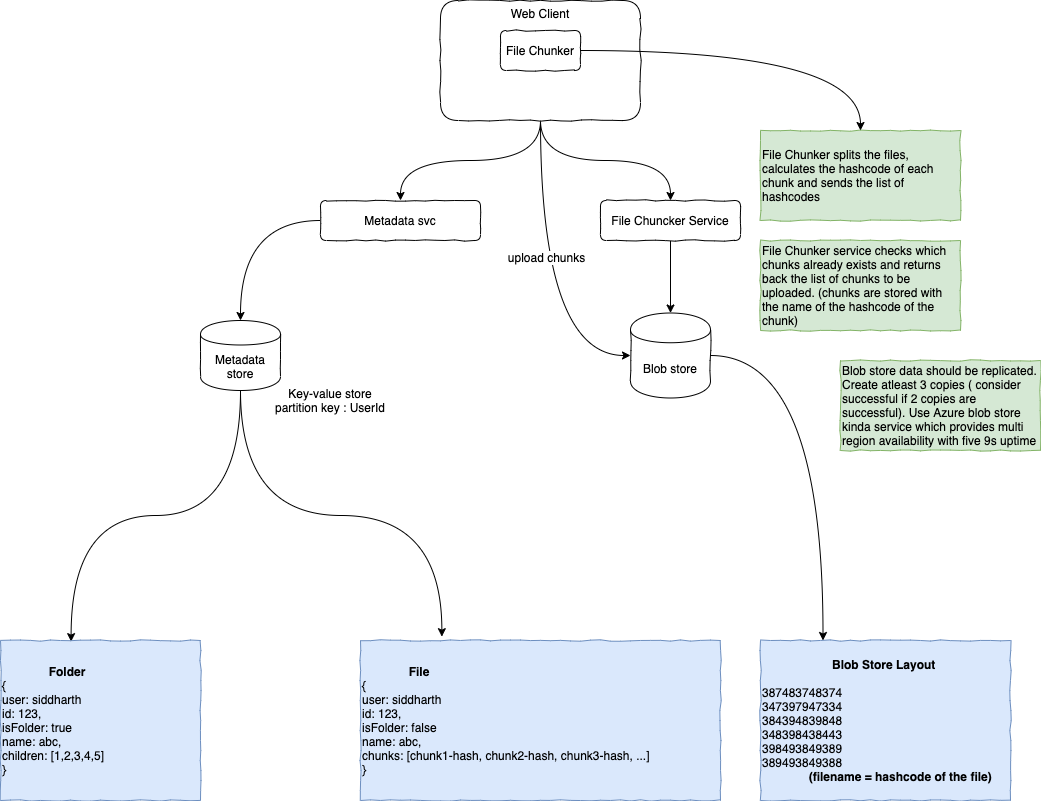

The diagram above was exported from draw.io. Its source (the exported page's mxGraphModel, read from the mxfile embedded in the PNG):
<mxGraphModel dx="1421" dy="1036" grid="1" gridSize="10" guides="1" tooltips="1" connect="1" arrows="1" fold="1" page="0" pageScale="1" pageWidth="827" pageHeight="1169" math="0" shadow="0">
  <root>
    <mxCell id="0" />
    <mxCell id="1" parent="0" />
    <mxCell id="CpWmDBukQxbkeZfVRMgM-22" style="edgeStyle=orthogonalEdgeStyle;curved=1;orthogonalLoop=1;jettySize=auto;html=1;startArrow=none;startFill=0;endArrow=classic;endFill=1;" parent="1" source="CpWmDBukQxbkeZfVRMgM-20" target="CpWmDBukQxbkeZfVRMgM-21" edge="1">
      <mxGeometry relative="1" as="geometry" />
    </mxCell>
    <mxCell id="CpWmDBukQxbkeZfVRMgM-24" style="edgeStyle=orthogonalEdgeStyle;curved=1;orthogonalLoop=1;jettySize=auto;html=1;entryX=0.5;entryY=0;entryDx=0;entryDy=0;startArrow=none;startFill=0;endArrow=classic;endFill=1;" parent="1" source="CpWmDBukQxbkeZfVRMgM-20" target="CpWmDBukQxbkeZfVRMgM-1" edge="1">
      <mxGeometry relative="1" as="geometry" />
    </mxCell>
    <mxCell id="CpWmDBukQxbkeZfVRMgM-28" style="edgeStyle=orthogonalEdgeStyle;curved=1;orthogonalLoop=1;jettySize=auto;html=1;entryX=0;entryY=0.5;entryDx=0;entryDy=0;startArrow=none;startFill=0;endArrow=classic;endFill=1;" parent="1" source="CpWmDBukQxbkeZfVRMgM-20" target="CpWmDBukQxbkeZfVRMgM-4" edge="1">
      <mxGeometry relative="1" as="geometry" />
    </mxCell>
    <mxCell id="CpWmDBukQxbkeZfVRMgM-29" value="upload chunks" style="text;html=1;align=center;verticalAlign=middle;resizable=0;points=[];labelBackgroundColor=#ffffff;" parent="CpWmDBukQxbkeZfVRMgM-28" vertex="1" connectable="0">
      <mxGeometry x="-0.1649" y="5" relative="1" as="geometry">
        <mxPoint as="offset" />
      </mxGeometry>
    </mxCell>
    <mxCell id="CpWmDBukQxbkeZfVRMgM-20" value="Web Client" style="rounded=1;whiteSpace=wrap;html=1;comic=1;verticalAlign=top;" parent="1" vertex="1">
      <mxGeometry x="200" y="-120" width="200" height="120" as="geometry" />
    </mxCell>
    <mxCell id="CpWmDBukQxbkeZfVRMgM-16" style="edgeStyle=orthogonalEdgeStyle;curved=1;orthogonalLoop=1;jettySize=auto;html=1;entryX=0.5;entryY=0;entryDx=0;entryDy=0;startArrow=none;startFill=0;endArrow=classic;endFill=1;" parent="1" source="CpWmDBukQxbkeZfVRMgM-1" target="CpWmDBukQxbkeZfVRMgM-2" edge="1">
      <mxGeometry relative="1" as="geometry" />
    </mxCell>
    <mxCell id="CpWmDBukQxbkeZfVRMgM-1" value="Metadata svc" style="rounded=1;whiteSpace=wrap;html=1;comic=1;" parent="1" vertex="1">
      <mxGeometry x="80" y="80" width="160" height="40" as="geometry" />
    </mxCell>
    <mxCell id="CpWmDBukQxbkeZfVRMgM-13" style="edgeStyle=orthogonalEdgeStyle;curved=1;orthogonalLoop=1;jettySize=auto;html=1;entryX=0.353;entryY=0.007;entryDx=0;entryDy=0;entryPerimeter=0;startArrow=none;startFill=0;endArrow=classic;endFill=1;" parent="1" source="CpWmDBukQxbkeZfVRMgM-2" target="CpWmDBukQxbkeZfVRMgM-8" edge="1">
      <mxGeometry relative="1" as="geometry" />
    </mxCell>
    <mxCell id="CpWmDBukQxbkeZfVRMgM-14" style="edgeStyle=orthogonalEdgeStyle;curved=1;orthogonalLoop=1;jettySize=auto;html=1;startArrow=none;startFill=0;endArrow=classic;endFill=1;exitX=0.5;exitY=1;exitDx=0;exitDy=0;entryX=0.226;entryY=-0.024;entryDx=0;entryDy=0;entryPerimeter=0;" parent="1" source="CpWmDBukQxbkeZfVRMgM-2" target="CpWmDBukQxbkeZfVRMgM-9" edge="1">
      <mxGeometry relative="1" as="geometry">
        <mxPoint x="120" y="350" as="targetPoint" />
      </mxGeometry>
    </mxCell>
    <mxCell id="CpWmDBukQxbkeZfVRMgM-2" value="Metadata store" style="shape=cylinder;whiteSpace=wrap;html=1;boundedLbl=1;backgroundOutline=1;rounded=1;comic=1;" parent="1" vertex="1">
      <mxGeometry x="-40" y="200" width="80" height="70" as="geometry" />
    </mxCell>
    <mxCell id="fpEOzQlLlDk4r-WBZU6--2" style="edgeStyle=orthogonalEdgeStyle;curved=1;orthogonalLoop=1;jettySize=auto;html=1;entryX=0.25;entryY=0;entryDx=0;entryDy=0;" parent="1" source="CpWmDBukQxbkeZfVRMgM-4" target="CpWmDBukQxbkeZfVRMgM-30" edge="1">
      <mxGeometry relative="1" as="geometry" />
    </mxCell>
    <mxCell id="CpWmDBukQxbkeZfVRMgM-4" value="Blob store" style="shape=cylinder;whiteSpace=wrap;html=1;boundedLbl=1;backgroundOutline=1;rounded=1;comic=1;" parent="1" vertex="1">
      <mxGeometry x="390" y="192.5" width="80" height="85" as="geometry" />
    </mxCell>
    <mxCell id="CpWmDBukQxbkeZfVRMgM-8" value="&amp;nbsp; &amp;nbsp; &amp;nbsp; &amp;nbsp; &amp;nbsp; &amp;nbsp; &amp;nbsp; &lt;b&gt;Folder&lt;/b&gt;&lt;br&gt;{&lt;br&gt;user: siddharth&lt;br&gt;id: 123,&lt;br&gt;isFolder: true&lt;br&gt;name: abc,&lt;br&gt;children: [1,2,3,4,5]&lt;br&gt;}" style="text;html=1;strokeColor=#6c8ebf;fillColor=#dae8fc;align=left;verticalAlign=middle;whiteSpace=wrap;rounded=0;comic=1;" parent="1" vertex="1">
      <mxGeometry x="-240" y="520" width="200" height="160" as="geometry" />
    </mxCell>
    <mxCell id="CpWmDBukQxbkeZfVRMgM-9" value="&amp;nbsp; &amp;nbsp; &amp;nbsp; &amp;nbsp; &amp;nbsp; &amp;nbsp; &amp;nbsp; &lt;b&gt;File&lt;/b&gt;&lt;br&gt;{&lt;br&gt;user: siddharth&lt;br&gt;id: 123,&lt;br&gt;isFolder: false&lt;br&gt;name: abc,&lt;br&gt;chunks: [chunk1-hash, chunk2-hash, chunk3-hash, ...]&lt;br&gt;}" style="text;html=1;strokeColor=#6c8ebf;fillColor=#dae8fc;align=left;verticalAlign=middle;whiteSpace=wrap;rounded=0;comic=1;" parent="1" vertex="1">
      <mxGeometry x="120" y="520" width="360" height="160" as="geometry" />
    </mxCell>
    <mxCell id="CpWmDBukQxbkeZfVRMgM-11" value="File Chunker splits the files, calculates the hashcode of each chunk and sends the list of hashcodes" style="text;html=1;strokeColor=#82b366;fillColor=#d5e8d4;align=left;verticalAlign=middle;whiteSpace=wrap;rounded=0;comic=1;" parent="1" vertex="1">
      <mxGeometry x="520" y="10" width="200" height="90" as="geometry" />
    </mxCell>
    <mxCell id="CpWmDBukQxbkeZfVRMgM-15" value="Key-value store&lt;br&gt;partition key : UserId" style="text;html=1;strokeColor=none;fillColor=none;align=center;verticalAlign=middle;whiteSpace=wrap;rounded=0;comic=1;" parent="1" vertex="1">
      <mxGeometry x="-10" y="270" width="200" height="20" as="geometry" />
    </mxCell>
    <mxCell id="CpWmDBukQxbkeZfVRMgM-32" style="edgeStyle=orthogonalEdgeStyle;curved=1;orthogonalLoop=1;jettySize=auto;html=1;entryX=0.5;entryY=0;entryDx=0;entryDy=0;startArrow=none;startFill=0;endArrow=classic;endFill=1;" parent="1" source="CpWmDBukQxbkeZfVRMgM-17" target="CpWmDBukQxbkeZfVRMgM-11" edge="1">
      <mxGeometry relative="1" as="geometry" />
    </mxCell>
    <mxCell id="CpWmDBukQxbkeZfVRMgM-17" value="File Chunker" style="rounded=1;whiteSpace=wrap;html=1;comic=1;" parent="1" vertex="1">
      <mxGeometry x="260" y="-90" width="80" height="40" as="geometry" />
    </mxCell>
    <mxCell id="CpWmDBukQxbkeZfVRMgM-26" style="edgeStyle=orthogonalEdgeStyle;curved=1;orthogonalLoop=1;jettySize=auto;html=1;startArrow=none;startFill=0;endArrow=classic;endFill=1;" parent="1" source="CpWmDBukQxbkeZfVRMgM-21" target="CpWmDBukQxbkeZfVRMgM-4" edge="1">
      <mxGeometry relative="1" as="geometry" />
    </mxCell>
    <mxCell id="CpWmDBukQxbkeZfVRMgM-21" value="File Chuncker Service" style="rounded=1;whiteSpace=wrap;html=1;comic=1;" parent="1" vertex="1">
      <mxGeometry x="360" y="80" width="140" height="40" as="geometry" />
    </mxCell>
    <mxCell id="CpWmDBukQxbkeZfVRMgM-25" value="File Chunker service checks which chunks already exists and returns back the list of chunks to be uploaded. (chunks are stored with the name of the hashcode of the chunk)" style="text;html=1;strokeColor=#82b366;fillColor=#d5e8d4;align=left;verticalAlign=middle;whiteSpace=wrap;rounded=0;comic=1;" parent="1" vertex="1">
      <mxGeometry x="520" y="120" width="200" height="90" as="geometry" />
    </mxCell>
    <mxCell id="CpWmDBukQxbkeZfVRMgM-30" value="&lt;b&gt;&amp;nbsp; &amp;nbsp; &amp;nbsp; &amp;nbsp; &amp;nbsp; &amp;nbsp; &amp;nbsp; &amp;nbsp; &amp;nbsp; &amp;nbsp; &amp;nbsp;Blob Store Layout&lt;/b&gt;&lt;br&gt;&lt;br&gt;387483748374&lt;br&gt;347397947334&lt;br&gt;384394839848&lt;br&gt;348398438443&lt;br&gt;398493849389&lt;br&gt;389493849388&lt;b&gt;&amp;nbsp; &amp;nbsp;&lt;br&gt;&amp;nbsp; &amp;nbsp; &amp;nbsp; &amp;nbsp; &amp;nbsp; &amp;nbsp; &amp;nbsp; (filename = hashcode of the file)&lt;/b&gt;" style="text;html=1;strokeColor=#6c8ebf;fillColor=#dae8fc;align=left;verticalAlign=middle;whiteSpace=wrap;rounded=0;comic=1;" parent="1" vertex="1">
      <mxGeometry x="520" y="520" width="250" height="160" as="geometry" />
    </mxCell>
    <mxCell id="fpEOzQlLlDk4r-WBZU6--3" value="Blob store data should be replicated. Create atleast 3 copies ( consider successful if 2 copies are successful). Use Azure blob store kinda service which provides multi region availability with five 9s uptime" style="text;html=1;strokeColor=#82b366;fillColor=#d5e8d4;align=left;verticalAlign=middle;whiteSpace=wrap;rounded=0;comic=1;" parent="1" vertex="1">
      <mxGeometry x="600" y="240" width="200" height="90" as="geometry" />
    </mxCell>
  </root>
</mxGraphModel>